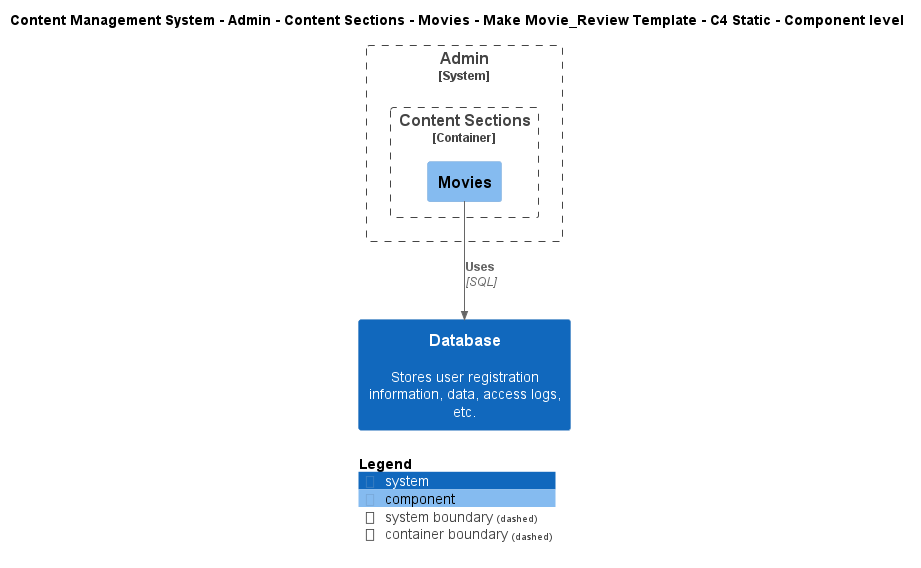

The diagram above was rendered by PlantUML. Its source (embedded in the PNG):
@startuml
!include ..\..\..\..\..\..\..\..\..\.c4s\C4_Component.puml

AddElementTag("c4interflow:lifecycle:new", $bgColor=green, $fontColor=#ffffff, $borderColor=green, $shadowing="False")
AddElementTag("c4interflow:lifecycle:changed", $bgColor=orange, $fontColor=#ffffff, $borderColor=orange, $shadowing="False")
AddElementTag("c4interflow:lifecycle:removed", $bgColor=red, $fontColor=#ffffff, $borderColor=red, $shadowing="False")

AddRelTag("c4interflow:lifecycle:new", $textColor=green, $lineColor=green)
AddRelTag("c4interflow:lifecycle:changed", $textColor=orange, $lineColor=orange)
AddRelTag("c4interflow:lifecycle:removed", $textColor=red, $lineColor=red)

SHOW_PERSON_PORTRAIT()
LAYOUT_TOP_DOWN()

skinparam linetype polyline

title Content Management System - Admin - Content Sections - Movies - Make Movie_Review Template - C4 Static - Component level


System_Boundary(ContentManagementSystem.SoftwareSystems.Admin, "Admin") {
    
Container_Boundary(ContentManagementSystem.SoftwareSystems.Admin.Containers.ContentSections, "Content Sections") {
    Component(ContentManagementSystem.SoftwareSystems.Admin.Containers.ContentSections.Components.Movies, "Movies", "", "")
}
}
System(ContentManagementSystem.SoftwareSystems.Database, "Database", "Stores user registration information, data, access logs, etc.")

Rel(ContentManagementSystem.SoftwareSystems.Admin.Containers.ContentSections.Components.Movies, ContentManagementSystem.SoftwareSystems.Database, "Uses", "SQL", $tags="protocol:sql")


SHOW_LEGEND()
@enduml